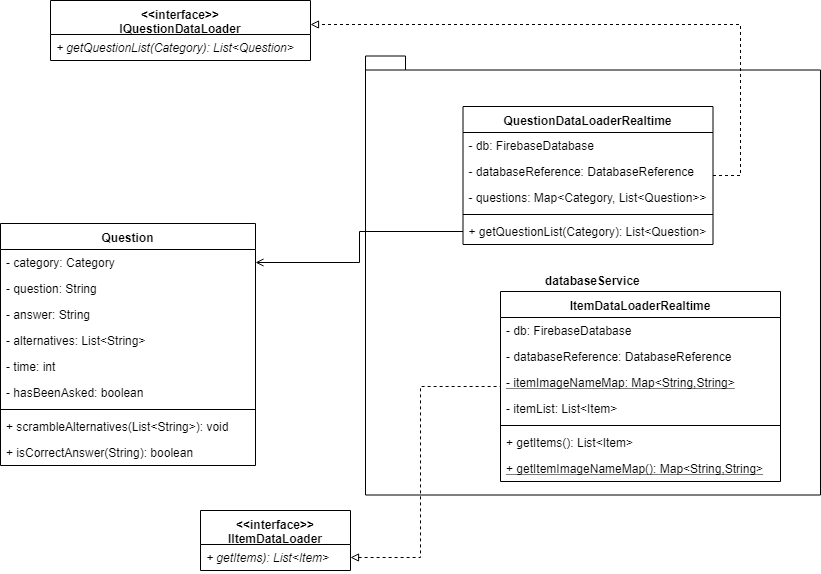

The diagram above was exported from draw.io. Its source (the exported page's mxGraphModel, read from the mxfile embedded in the PNG):
<mxGraphModel dx="555" dy="763" grid="1" gridSize="10" guides="1" tooltips="1" connect="1" arrows="1" fold="1" page="1" pageScale="1" pageWidth="827" pageHeight="1169" math="0" shadow="0">
  <root>
    <mxCell id="0" />
    <mxCell id="1" parent="0" />
    <mxCell id="2" value="databaseService" style="shape=folder;fontStyle=1;spacingTop=10;tabWidth=40;tabHeight=14;tabPosition=left;html=1;labelBackgroundColor=#FFFFFF;" vertex="1" parent="1">
      <mxGeometry x="1635" y="395.5" width="455" height="439" as="geometry" />
    </mxCell>
    <mxCell id="3" style="edgeStyle=orthogonalEdgeStyle;rounded=0;orthogonalLoop=1;jettySize=auto;html=1;entryX=1.001;entryY=0.408;entryDx=0;entryDy=0;entryPerimeter=0;dashed=1;startArrow=none;startFill=0;endArrow=block;endFill=0;" edge="1" source="4" target="10" parent="1">
      <mxGeometry relative="1" as="geometry">
        <Array as="points">
          <mxPoint x="2010" y="515" />
          <mxPoint x="2010" y="364" />
        </Array>
      </mxGeometry>
    </mxCell>
    <mxCell id="4" value="QuestionDataLoaderRealtime" style="swimlane;fontStyle=1;align=center;verticalAlign=top;childLayout=stackLayout;horizontal=1;startSize=26;horizontalStack=0;resizeParent=1;resizeParentMax=0;resizeLast=0;collapsible=1;marginBottom=0;" vertex="1" parent="1">
      <mxGeometry x="1732.5" y="446" width="250" height="138" as="geometry" />
    </mxCell>
    <mxCell id="5" value="- db: FirebaseDatabase" style="text;strokeColor=none;fillColor=none;align=left;verticalAlign=top;spacingLeft=4;spacingRight=4;overflow=hidden;rotatable=0;points=[[0,0.5],[1,0.5]];portConstraint=eastwest;" vertex="1" parent="4">
      <mxGeometry y="26" width="250" height="26" as="geometry" />
    </mxCell>
    <mxCell id="6" value="- databaseReference: DatabaseReference" style="text;strokeColor=none;fillColor=none;align=left;verticalAlign=top;spacingLeft=4;spacingRight=4;overflow=hidden;rotatable=0;points=[[0,0.5],[1,0.5]];portConstraint=eastwest;" vertex="1" parent="4">
      <mxGeometry y="52" width="250" height="26" as="geometry" />
    </mxCell>
    <mxCell id="7" value="- questions: Map&lt;Category, List&lt;Question&gt;&gt;" style="text;strokeColor=none;fillColor=none;align=left;verticalAlign=top;spacingLeft=4;spacingRight=4;overflow=hidden;rotatable=0;points=[[0,0.5],[1,0.5]];portConstraint=eastwest;" vertex="1" parent="4">
      <mxGeometry y="78" width="250" height="26" as="geometry" />
    </mxCell>
    <mxCell id="8" value="" style="line;strokeWidth=1;fillColor=none;align=left;verticalAlign=middle;spacingTop=-1;spacingLeft=3;spacingRight=3;rotatable=0;labelPosition=right;points=[];portConstraint=eastwest;" vertex="1" parent="4">
      <mxGeometry y="104" width="250" height="8" as="geometry" />
    </mxCell>
    <mxCell id="9" value="+ getQuestionList(Category): List&lt;Question&gt;" style="text;strokeColor=none;fillColor=none;align=left;verticalAlign=top;spacingLeft=4;spacingRight=4;overflow=hidden;rotatable=0;points=[[0,0.5],[1,0.5]];portConstraint=eastwest;" vertex="1" parent="4">
      <mxGeometry y="112" width="250" height="26" as="geometry" />
    </mxCell>
    <mxCell id="10" value="&lt;&lt;interface&gt;&gt;&#10;IQuestionDataLoader" style="swimlane;fontStyle=1;align=center;verticalAlign=top;childLayout=stackLayout;horizontal=1;startSize=34;horizontalStack=0;resizeParent=1;resizeParentMax=0;resizeLast=0;collapsible=1;marginBottom=0;" vertex="1" parent="1">
      <mxGeometry x="1320" y="340" width="260" height="60" as="geometry" />
    </mxCell>
    <mxCell id="11" value="+ getQuestionList(Category): List&lt;Question&gt;" style="text;strokeColor=none;fillColor=none;align=left;verticalAlign=top;spacingLeft=4;spacingRight=4;overflow=hidden;rotatable=0;points=[[0,0.5],[1,0.5]];portConstraint=eastwest;fontStyle=2" vertex="1" parent="10">
      <mxGeometry y="34" width="260" height="26" as="geometry" />
    </mxCell>
    <mxCell id="12" value="Question" style="swimlane;fontStyle=1;align=center;verticalAlign=top;childLayout=stackLayout;horizontal=1;startSize=26;horizontalStack=0;resizeParent=1;resizeParentMax=0;resizeLast=0;collapsible=1;marginBottom=0;" vertex="1" parent="1">
      <mxGeometry x="1270" y="563" width="255" height="242" as="geometry" />
    </mxCell>
    <mxCell id="13" value="- category: Category" style="text;strokeColor=none;fillColor=none;align=left;verticalAlign=top;spacingLeft=4;spacingRight=4;overflow=hidden;rotatable=0;points=[[0,0.5],[1,0.5]];portConstraint=eastwest;" vertex="1" parent="12">
      <mxGeometry y="26" width="255" height="26" as="geometry" />
    </mxCell>
    <mxCell id="14" value="- question: String" style="text;strokeColor=none;fillColor=none;align=left;verticalAlign=top;spacingLeft=4;spacingRight=4;overflow=hidden;rotatable=0;points=[[0,0.5],[1,0.5]];portConstraint=eastwest;" vertex="1" parent="12">
      <mxGeometry y="52" width="255" height="26" as="geometry" />
    </mxCell>
    <mxCell id="15" value="- answer: String" style="text;strokeColor=none;fillColor=none;align=left;verticalAlign=top;spacingLeft=4;spacingRight=4;overflow=hidden;rotatable=0;points=[[0,0.5],[1,0.5]];portConstraint=eastwest;labelBackgroundColor=none;" vertex="1" parent="12">
      <mxGeometry y="78" width="255" height="26" as="geometry" />
    </mxCell>
    <mxCell id="16" value="- alternatives: List&lt;String&gt;" style="text;strokeColor=none;fillColor=none;align=left;verticalAlign=top;spacingLeft=4;spacingRight=4;overflow=hidden;rotatable=0;points=[[0,0.5],[1,0.5]];portConstraint=eastwest;labelBackgroundColor=none;" vertex="1" parent="12">
      <mxGeometry y="104" width="255" height="26" as="geometry" />
    </mxCell>
    <mxCell id="17" value="- time: int" style="text;strokeColor=none;fillColor=none;align=left;verticalAlign=top;spacingLeft=4;spacingRight=4;overflow=hidden;rotatable=0;points=[[0,0.5],[1,0.5]];portConstraint=eastwest;labelBackgroundColor=none;" vertex="1" parent="12">
      <mxGeometry y="130" width="255" height="26" as="geometry" />
    </mxCell>
    <mxCell id="18" value="- hasBeenAsked: boolean" style="text;strokeColor=none;fillColor=none;align=left;verticalAlign=top;spacingLeft=4;spacingRight=4;overflow=hidden;rotatable=0;points=[[0,0.5],[1,0.5]];portConstraint=eastwest;" vertex="1" parent="12">
      <mxGeometry y="156" width="255" height="26" as="geometry" />
    </mxCell>
    <mxCell id="19" value="" style="line;strokeWidth=1;fillColor=none;align=left;verticalAlign=middle;spacingTop=-1;spacingLeft=3;spacingRight=3;rotatable=0;labelPosition=right;points=[];portConstraint=eastwest;" vertex="1" parent="12">
      <mxGeometry y="182" width="255" height="8" as="geometry" />
    </mxCell>
    <mxCell id="20" value="+ scrambleAlternatives(List&lt;String&gt;): void" style="text;strokeColor=none;fillColor=none;align=left;verticalAlign=top;spacingLeft=4;spacingRight=4;overflow=hidden;rotatable=0;points=[[0,0.5],[1,0.5]];portConstraint=eastwest;labelBackgroundColor=#FFFFFF;" vertex="1" parent="12">
      <mxGeometry y="190" width="255" height="26" as="geometry" />
    </mxCell>
    <mxCell id="21" value="+ isCorrectAnswer(String): boolean" style="text;strokeColor=none;fillColor=none;align=left;verticalAlign=top;spacingLeft=4;spacingRight=4;overflow=hidden;rotatable=0;points=[[0,0.5],[1,0.5]];portConstraint=eastwest;labelBackgroundColor=#FFFFFF;" vertex="1" parent="12">
      <mxGeometry y="216" width="255" height="26" as="geometry" />
    </mxCell>
    <mxCell id="22" style="edgeStyle=orthogonalEdgeStyle;rounded=0;orthogonalLoop=1;jettySize=auto;html=1;entryX=1;entryY=0.5;entryDx=0;entryDy=0;startArrow=none;startFill=0;endArrow=open;endFill=0;" edge="1" source="9" target="13" parent="1">
      <mxGeometry relative="1" as="geometry" />
    </mxCell>
    <mxCell id="23" value="ItemDataLoaderRealtime" style="swimlane;fontStyle=1;align=center;verticalAlign=top;childLayout=stackLayout;horizontal=1;startSize=26;horizontalStack=0;resizeParent=1;resizeParentMax=0;resizeLast=0;collapsible=1;marginBottom=0;" vertex="1" parent="1">
      <mxGeometry x="1770" y="631" width="280" height="190" as="geometry" />
    </mxCell>
    <mxCell id="24" value="- db: FirebaseDatabase" style="text;strokeColor=none;fillColor=none;align=left;verticalAlign=top;spacingLeft=4;spacingRight=4;overflow=hidden;rotatable=0;points=[[0,0.5],[1,0.5]];portConstraint=eastwest;" vertex="1" parent="23">
      <mxGeometry y="26" width="280" height="26" as="geometry" />
    </mxCell>
    <mxCell id="25" value="- databaseReference: DatabaseReference" style="text;strokeColor=none;fillColor=none;align=left;verticalAlign=top;spacingLeft=4;spacingRight=4;overflow=hidden;rotatable=0;points=[[0,0.5],[1,0.5]];portConstraint=eastwest;" vertex="1" parent="23">
      <mxGeometry y="52" width="280" height="26" as="geometry" />
    </mxCell>
    <mxCell id="26" value="- itemImageNameMap: Map&lt;String,String&gt;" style="text;strokeColor=none;fillColor=none;align=left;verticalAlign=top;spacingLeft=4;spacingRight=4;overflow=hidden;rotatable=0;points=[[0,0.5],[1,0.5]];portConstraint=eastwest;fontStyle=4" vertex="1" parent="23">
      <mxGeometry y="78" width="280" height="26" as="geometry" />
    </mxCell>
    <mxCell id="27" value="- itemList: List&lt;Item&gt;" style="text;strokeColor=none;fillColor=none;align=left;verticalAlign=top;spacingLeft=4;spacingRight=4;overflow=hidden;rotatable=0;points=[[0,0.5],[1,0.5]];portConstraint=eastwest;labelBackgroundColor=#FFFFFF;" vertex="1" parent="23">
      <mxGeometry y="104" width="280" height="26" as="geometry" />
    </mxCell>
    <mxCell id="28" value="" style="line;strokeWidth=1;fillColor=none;align=left;verticalAlign=middle;spacingTop=-1;spacingLeft=3;spacingRight=3;rotatable=0;labelPosition=right;points=[];portConstraint=eastwest;" vertex="1" parent="23">
      <mxGeometry y="130" width="280" height="8" as="geometry" />
    </mxCell>
    <mxCell id="29" value="+ getItems(): List&lt;Item&gt;" style="text;strokeColor=none;fillColor=none;align=left;verticalAlign=top;spacingLeft=4;spacingRight=4;overflow=hidden;rotatable=0;points=[[0,0.5],[1,0.5]];portConstraint=eastwest;" vertex="1" parent="23">
      <mxGeometry y="138" width="280" height="26" as="geometry" />
    </mxCell>
    <mxCell id="30" value="+ getItemImageNameMap(): Map&lt;String,String&gt;" style="text;strokeColor=none;fillColor=none;align=left;verticalAlign=top;spacingLeft=4;spacingRight=4;overflow=hidden;rotatable=0;points=[[0,0.5],[1,0.5]];portConstraint=eastwest;fontStyle=4" vertex="1" parent="23">
      <mxGeometry y="164" width="280" height="26" as="geometry" />
    </mxCell>
    <mxCell id="31" value="&lt;&lt;interface&gt;&gt;&#10;IItemDataLoader" style="swimlane;fontStyle=1;align=center;verticalAlign=top;childLayout=stackLayout;horizontal=1;startSize=34;horizontalStack=0;resizeParent=1;resizeParentMax=0;resizeLast=0;collapsible=1;marginBottom=0;" vertex="1" parent="1">
      <mxGeometry x="1470" y="850" width="150" height="60" as="geometry" />
    </mxCell>
    <mxCell id="32" value="+ getItems): List&lt;Item&gt;" style="text;strokeColor=none;fillColor=none;align=left;verticalAlign=top;spacingLeft=4;spacingRight=4;overflow=hidden;rotatable=0;points=[[0,0.5],[1,0.5]];portConstraint=eastwest;fontStyle=2" vertex="1" parent="31">
      <mxGeometry y="34" width="150" height="26" as="geometry" />
    </mxCell>
    <mxCell id="33" style="edgeStyle=orthogonalEdgeStyle;rounded=0;orthogonalLoop=1;jettySize=auto;html=1;entryX=0;entryY=0.5;entryDx=0;entryDy=0;dashed=1;startArrow=block;startFill=0;endArrow=none;endFill=0;" edge="1" source="32" target="26" parent="1">
      <mxGeometry relative="1" as="geometry">
        <Array as="points">
          <mxPoint x="1690" y="897" />
          <mxPoint x="1690" y="726" />
          <mxPoint x="1770" y="726" />
        </Array>
      </mxGeometry>
    </mxCell>
  </root>
</mxGraphModel>